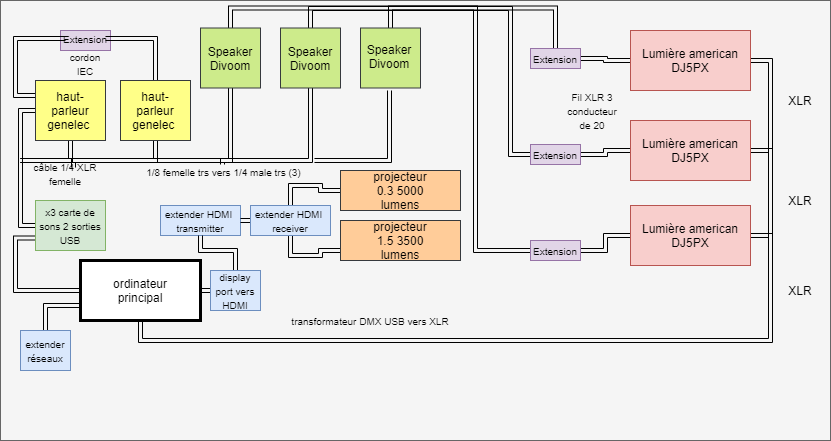

The diagram above was exported from draw.io. Its source (the exported page's mxGraphModel, read from the mxfile embedded in the PNG):
<mxGraphModel dx="868" dy="482" grid="1" gridSize="10" guides="1" tooltips="1" connect="1" arrows="1" fold="1" page="1" pageScale="1" pageWidth="827" pageHeight="1169" math="0" shadow="0">
  <root>
    <mxCell id="0" />
    <mxCell id="1" parent="0" />
    <mxCell id="1xVGQ5EEMRVl8hk6RqKd-1" value="" style="rounded=0;whiteSpace=wrap;html=1;strokeWidth=1;fillColor=#f5f5f5;strokeColor=#666666;fontColor=#333333;" parent="1" vertex="1">
      <mxGeometry width="830" height="440" as="geometry" />
    </mxCell>
    <mxCell id="AqzN71p_IzOeR3HglN3L-11" value="" style="whiteSpace=wrap;html=1;aspect=fixed;" parent="1" vertex="1">
      <mxGeometry x="120" y="80" width="60" height="60" as="geometry" />
    </mxCell>
    <mxCell id="AqzN71p_IzOeR3HglN3L-1" value="" style="rounded=0;whiteSpace=wrap;html=1;fillColor=#e1d5e7;strokeColor=#9673a6;" parent="1" vertex="1">
      <mxGeometry x="60" y="30" width="50" height="20" as="geometry" />
    </mxCell>
    <mxCell id="AqzN71p_IzOeR3HglN3L-2" value="&lt;font style=&quot;font-size: 10px&quot;&gt;Extension&lt;/font&gt;" style="text;html=1;strokeColor=none;fillColor=none;align=center;verticalAlign=middle;whiteSpace=wrap;rounded=0;" parent="1" vertex="1">
      <mxGeometry x="65" y="28" width="40" height="20" as="geometry" />
    </mxCell>
    <mxCell id="AqzN71p_IzOeR3HglN3L-4" value="" style="whiteSpace=wrap;html=1;aspect=fixed;" parent="1" vertex="1">
      <mxGeometry x="40" y="80" width="60" height="60" as="geometry" />
    </mxCell>
    <mxCell id="AqzN71p_IzOeR3HglN3L-48" style="edgeStyle=orthogonalEdgeStyle;shape=link;rounded=0;orthogonalLoop=1;jettySize=auto;html=1;exitX=0;exitY=0.5;exitDx=0;exitDy=0;entryX=0;entryY=0.5;entryDx=0;entryDy=0;" parent="1" source="AqzN71p_IzOeR3HglN3L-5" target="AqzN71p_IzOeR3HglN3L-68" edge="1">
      <mxGeometry relative="1" as="geometry">
        <Array as="points">
          <mxPoint x="20" y="110" />
        </Array>
      </mxGeometry>
    </mxCell>
    <mxCell id="AqzN71p_IzOeR3HglN3L-49" style="edgeStyle=orthogonalEdgeStyle;shape=link;rounded=0;orthogonalLoop=1;jettySize=auto;html=1;exitX=0.5;exitY=1;exitDx=0;exitDy=0;" parent="1" source="AqzN71p_IzOeR3HglN3L-5" edge="1">
      <mxGeometry relative="1" as="geometry">
        <mxPoint x="20" y="160" as="targetPoint" />
      </mxGeometry>
    </mxCell>
    <mxCell id="_KClZkYFMhYwOcrpEbfg-59" style="edgeStyle=orthogonalEdgeStyle;shape=link;rounded=0;orthogonalLoop=1;jettySize=auto;html=1;exitX=0;exitY=0.25;exitDx=0;exitDy=0;entryX=0;entryY=0.5;entryDx=0;entryDy=0;" parent="1" source="AqzN71p_IzOeR3HglN3L-5" target="AqzN71p_IzOeR3HglN3L-2" edge="1">
      <mxGeometry relative="1" as="geometry" />
    </mxCell>
    <mxCell id="AqzN71p_IzOeR3HglN3L-5" value="haut-&lt;br&gt;parleur&lt;br&gt;genelec&amp;nbsp;" style="text;html=1;strokeColor=#36393d;fillColor=#ffff88;align=center;verticalAlign=middle;whiteSpace=wrap;rounded=0;" parent="1" vertex="1">
      <mxGeometry x="35" y="80" width="70" height="60" as="geometry" />
    </mxCell>
    <mxCell id="AqzN71p_IzOeR3HglN3L-50" style="edgeStyle=orthogonalEdgeStyle;shape=link;rounded=0;orthogonalLoop=1;jettySize=auto;html=1;exitX=0.5;exitY=1;exitDx=0;exitDy=0;" parent="1" source="AqzN71p_IzOeR3HglN3L-10" edge="1">
      <mxGeometry relative="1" as="geometry">
        <mxPoint x="20" y="160" as="targetPoint" />
        <Array as="points">
          <mxPoint x="155" y="160" />
        </Array>
      </mxGeometry>
    </mxCell>
    <mxCell id="_KClZkYFMhYwOcrpEbfg-60" style="edgeStyle=orthogonalEdgeStyle;shape=link;rounded=0;orthogonalLoop=1;jettySize=auto;html=1;exitX=0.5;exitY=0;exitDx=0;exitDy=0;entryX=1;entryY=0.5;entryDx=0;entryDy=0;" parent="1" source="AqzN71p_IzOeR3HglN3L-10" target="AqzN71p_IzOeR3HglN3L-2" edge="1">
      <mxGeometry relative="1" as="geometry" />
    </mxCell>
    <mxCell id="AqzN71p_IzOeR3HglN3L-10" value="haut-&lt;br&gt;parleur&lt;br&gt;genelec&amp;nbsp;" style="text;html=1;strokeColor=#36393d;fillColor=#ffff88;align=center;verticalAlign=middle;whiteSpace=wrap;rounded=0;" parent="1" vertex="1">
      <mxGeometry x="120" y="80" width="70" height="60" as="geometry" />
    </mxCell>
    <mxCell id="AqzN71p_IzOeR3HglN3L-52" style="edgeStyle=orthogonalEdgeStyle;shape=link;rounded=0;orthogonalLoop=1;jettySize=auto;html=1;exitX=0.5;exitY=1;exitDx=0;exitDy=0;" parent="1" edge="1">
      <mxGeometry relative="1" as="geometry">
        <mxPoint x="20" y="160" as="targetPoint" />
        <Array as="points" />
        <mxPoint x="50" y="160" as="sourcePoint" />
      </mxGeometry>
    </mxCell>
    <mxCell id="_KClZkYFMhYwOcrpEbfg-48" style="edgeStyle=orthogonalEdgeStyle;shape=link;rounded=0;orthogonalLoop=1;jettySize=auto;html=1;exitX=0.5;exitY=0;exitDx=0;exitDy=0;entryX=0.5;entryY=0;entryDx=0;entryDy=0;" parent="1" source="AqzN71p_IzOeR3HglN3L-12" target="_KClZkYFMhYwOcrpEbfg-45" edge="1">
      <mxGeometry relative="1" as="geometry" />
    </mxCell>
    <mxCell id="uFSL-L5d3u37IC5ivNzt-6" style="edgeStyle=orthogonalEdgeStyle;shape=link;rounded=0;orthogonalLoop=1;jettySize=auto;html=1;exitX=0.5;exitY=1;exitDx=0;exitDy=0;entryX=0.589;entryY=0.2;entryDx=0;entryDy=0;entryPerimeter=0;" edge="1" parent="1" source="AqzN71p_IzOeR3HglN3L-12" target="WYXWfYD9jSZ7xYg0M-4Q-24">
      <mxGeometry relative="1" as="geometry">
        <Array as="points">
          <mxPoint x="230" y="160" />
          <mxPoint x="73" y="160" />
        </Array>
      </mxGeometry>
    </mxCell>
    <mxCell id="AqzN71p_IzOeR3HglN3L-12" value="" style="whiteSpace=wrap;html=1;aspect=fixed;fillColor=#cdeb8b;strokeColor=#36393d;" parent="1" vertex="1">
      <mxGeometry x="200" y="27.5" width="60" height="60" as="geometry" />
    </mxCell>
    <mxCell id="_KClZkYFMhYwOcrpEbfg-50" style="edgeStyle=orthogonalEdgeStyle;shape=link;rounded=0;orthogonalLoop=1;jettySize=auto;html=1;exitX=0.5;exitY=0;exitDx=0;exitDy=0;entryX=0;entryY=0.5;entryDx=0;entryDy=0;" parent="1" source="AqzN71p_IzOeR3HglN3L-13" target="_KClZkYFMhYwOcrpEbfg-42" edge="1">
      <mxGeometry relative="1" as="geometry">
        <Array as="points">
          <mxPoint x="310" y="8" />
          <mxPoint x="510" y="8" />
          <mxPoint x="510" y="154" />
        </Array>
      </mxGeometry>
    </mxCell>
    <mxCell id="uFSL-L5d3u37IC5ivNzt-7" style="edgeStyle=orthogonalEdgeStyle;shape=link;rounded=0;orthogonalLoop=1;jettySize=auto;html=1;exitX=0.5;exitY=1;exitDx=0;exitDy=0;entryX=0.5;entryY=0;entryDx=0;entryDy=0;" edge="1" parent="1" source="AqzN71p_IzOeR3HglN3L-13" target="WYXWfYD9jSZ7xYg0M-4Q-21">
      <mxGeometry relative="1" as="geometry">
        <Array as="points">
          <mxPoint x="310" y="160" />
          <mxPoint x="222" y="160" />
        </Array>
      </mxGeometry>
    </mxCell>
    <mxCell id="AqzN71p_IzOeR3HglN3L-13" value="" style="whiteSpace=wrap;html=1;aspect=fixed;fillColor=#cdeb8b;strokeColor=#36393d;" parent="1" vertex="1">
      <mxGeometry x="280" y="27.5" width="60" height="60" as="geometry" />
    </mxCell>
    <mxCell id="_KClZkYFMhYwOcrpEbfg-52" style="edgeStyle=orthogonalEdgeStyle;shape=link;rounded=0;orthogonalLoop=1;jettySize=auto;html=1;exitX=0.5;exitY=0;exitDx=0;exitDy=0;entryX=0;entryY=0.5;entryDx=0;entryDy=0;" parent="1" source="AqzN71p_IzOeR3HglN3L-14" target="_KClZkYFMhYwOcrpEbfg-44" edge="1">
      <mxGeometry relative="1" as="geometry" />
    </mxCell>
    <mxCell id="AqzN71p_IzOeR3HglN3L-14" value="" style="whiteSpace=wrap;html=1;aspect=fixed;fillColor=#cdeb8b;strokeColor=#36393d;" parent="1" vertex="1">
      <mxGeometry x="360" y="27.5" width="60" height="60" as="geometry" />
    </mxCell>
    <mxCell id="AqzN71p_IzOeR3HglN3L-15" value="Speaker Divoom" style="text;html=1;strokeColor=none;fillColor=none;align=center;verticalAlign=middle;whiteSpace=wrap;rounded=0;" parent="1" vertex="1">
      <mxGeometry x="285" y="42.5" width="50" height="30" as="geometry" />
    </mxCell>
    <mxCell id="AqzN71p_IzOeR3HglN3L-16" value="Speaker Divoom" style="text;html=1;strokeColor=none;fillColor=none;align=center;verticalAlign=middle;whiteSpace=wrap;rounded=0;" parent="1" vertex="1">
      <mxGeometry x="205" y="42.5" width="50" height="30" as="geometry" />
    </mxCell>
    <mxCell id="uFSL-L5d3u37IC5ivNzt-8" style="edgeStyle=orthogonalEdgeStyle;shape=link;rounded=0;orthogonalLoop=1;jettySize=auto;html=1;entryX=1.041;entryY=-0.308;entryDx=0;entryDy=0;entryPerimeter=0;" edge="1" parent="1" target="WYXWfYD9jSZ7xYg0M-4Q-21">
      <mxGeometry relative="1" as="geometry">
        <mxPoint x="389" y="90" as="sourcePoint" />
        <Array as="points">
          <mxPoint x="389" y="160" />
        </Array>
      </mxGeometry>
    </mxCell>
    <mxCell id="AqzN71p_IzOeR3HglN3L-17" value="Speaker Divoom" style="text;html=1;strokeColor=none;fillColor=none;align=center;verticalAlign=middle;whiteSpace=wrap;rounded=0;" parent="1" vertex="1">
      <mxGeometry x="364" y="42.5" width="50" height="27.5" as="geometry" />
    </mxCell>
    <mxCell id="_KClZkYFMhYwOcrpEbfg-29" style="edgeStyle=orthogonalEdgeStyle;shape=link;rounded=0;orthogonalLoop=1;jettySize=auto;html=1;exitX=1;exitY=0.5;exitDx=0;exitDy=0;entryX=0;entryY=0.5;entryDx=0;entryDy=0;" parent="1" source="AqzN71p_IzOeR3HglN3L-18" target="_KClZkYFMhYwOcrpEbfg-28" edge="1">
      <mxGeometry relative="1" as="geometry" />
    </mxCell>
    <mxCell id="_KClZkYFMhYwOcrpEbfg-38" style="edgeStyle=orthogonalEdgeStyle;shape=link;rounded=0;orthogonalLoop=1;jettySize=auto;html=1;exitX=0;exitY=0.75;exitDx=0;exitDy=0;entryX=0.5;entryY=0;entryDx=0;entryDy=0;" parent="1" source="AqzN71p_IzOeR3HglN3L-18" target="_KClZkYFMhYwOcrpEbfg-36" edge="1">
      <mxGeometry relative="1" as="geometry" />
    </mxCell>
    <mxCell id="AqzN71p_IzOeR3HglN3L-18" value="" style="rounded=0;whiteSpace=wrap;html=1;strokeWidth=3;" parent="1" vertex="1">
      <mxGeometry x="80" y="260" width="120" height="60" as="geometry" />
    </mxCell>
    <mxCell id="AqzN71p_IzOeR3HglN3L-19" value="ordinateur principal" style="text;html=1;strokeColor=none;fillColor=none;align=center;verticalAlign=middle;whiteSpace=wrap;rounded=0;" parent="1" vertex="1">
      <mxGeometry x="90" y="270" width="100" height="40" as="geometry" />
    </mxCell>
    <mxCell id="_KClZkYFMhYwOcrpEbfg-7" style="edgeStyle=orthogonalEdgeStyle;shape=link;rounded=0;orthogonalLoop=1;jettySize=auto;html=1;exitX=0;exitY=0.5;exitDx=0;exitDy=0;entryX=0.5;entryY=0;entryDx=0;entryDy=0;" parent="1" source="AqzN71p_IzOeR3HglN3L-20" target="_KClZkYFMhYwOcrpEbfg-5" edge="1">
      <mxGeometry relative="1" as="geometry" />
    </mxCell>
    <mxCell id="AqzN71p_IzOeR3HglN3L-20" value="" style="rounded=0;whiteSpace=wrap;html=1;strokeWidth=1;fillColor=#ffcc99;strokeColor=#36393d;" parent="1" vertex="1">
      <mxGeometry x="340" y="170" width="120" height="40" as="geometry" />
    </mxCell>
    <mxCell id="AqzN71p_IzOeR3HglN3L-21" value="projecteur 0.3 5000 lumens" style="text;html=1;strokeColor=none;fillColor=none;align=center;verticalAlign=middle;whiteSpace=wrap;rounded=0;" parent="1" vertex="1">
      <mxGeometry x="380" y="180" width="40" height="20" as="geometry" />
    </mxCell>
    <mxCell id="_KClZkYFMhYwOcrpEbfg-8" style="edgeStyle=orthogonalEdgeStyle;shape=link;rounded=0;orthogonalLoop=1;jettySize=auto;html=1;exitX=0;exitY=0.75;exitDx=0;exitDy=0;entryX=0.5;entryY=1;entryDx=0;entryDy=0;" parent="1" source="AqzN71p_IzOeR3HglN3L-22" target="_KClZkYFMhYwOcrpEbfg-5" edge="1">
      <mxGeometry relative="1" as="geometry" />
    </mxCell>
    <mxCell id="AqzN71p_IzOeR3HglN3L-22" value="" style="rounded=0;whiteSpace=wrap;html=1;strokeWidth=1;fillColor=#ffcc99;strokeColor=#36393d;" parent="1" vertex="1">
      <mxGeometry x="340" y="220" width="120" height="40" as="geometry" />
    </mxCell>
    <mxCell id="AqzN71p_IzOeR3HglN3L-23" value="&lt;span&gt;projecteur 1.5 3500 lumens&lt;/span&gt;" style="text;html=1;strokeColor=none;fillColor=none;align=center;verticalAlign=middle;whiteSpace=wrap;rounded=0;" parent="1" vertex="1">
      <mxGeometry x="380" y="230" width="40" height="20" as="geometry" />
    </mxCell>
    <mxCell id="WYXWfYD9jSZ7xYg0M-4Q-6" style="edgeStyle=orthogonalEdgeStyle;shape=link;rounded=0;orthogonalLoop=1;jettySize=auto;html=1;exitX=0;exitY=0.75;exitDx=0;exitDy=0;entryX=0;entryY=0.5;entryDx=0;entryDy=0;" parent="1" source="AqzN71p_IzOeR3HglN3L-68" target="AqzN71p_IzOeR3HglN3L-18" edge="1">
      <mxGeometry relative="1" as="geometry" />
    </mxCell>
    <mxCell id="AqzN71p_IzOeR3HglN3L-68" value="&lt;span style=&quot;font-size: 10px&quot;&gt;x3 carte de sons 2 sorties&lt;br&gt;USB&lt;br&gt;&lt;/span&gt;" style="text;html=1;strokeColor=#82b366;fillColor=#d5e8d4;align=center;verticalAlign=middle;whiteSpace=wrap;rounded=0;" parent="1" vertex="1">
      <mxGeometry x="35" y="200" width="70" height="50" as="geometry" />
    </mxCell>
    <mxCell id="_KClZkYFMhYwOcrpEbfg-49" style="edgeStyle=orthogonalEdgeStyle;shape=link;rounded=0;orthogonalLoop=1;jettySize=auto;html=1;exitX=0;exitY=0.5;exitDx=0;exitDy=0;" parent="1" source="AqzN71p_IzOeR3HglN3L-74" target="_KClZkYFMhYwOcrpEbfg-45" edge="1">
      <mxGeometry relative="1" as="geometry" />
    </mxCell>
    <mxCell id="_KClZkYFMhYwOcrpEbfg-57" style="edgeStyle=orthogonalEdgeStyle;shape=link;rounded=0;orthogonalLoop=1;jettySize=auto;html=1;exitX=1;exitY=0.5;exitDx=0;exitDy=0;" parent="1" source="AqzN71p_IzOeR3HglN3L-74" edge="1">
      <mxGeometry relative="1" as="geometry">
        <mxPoint x="770" y="170" as="targetPoint" />
      </mxGeometry>
    </mxCell>
    <mxCell id="AqzN71p_IzOeR3HglN3L-74" value="Lumière american DJ5PX" style="rounded=0;whiteSpace=wrap;html=1;strokeWidth=1;fillColor=#f8cecc;strokeColor=#b85450;" parent="1" vertex="1">
      <mxGeometry x="630" y="30" width="120" height="60" as="geometry" />
    </mxCell>
    <mxCell id="_KClZkYFMhYwOcrpEbfg-53" style="edgeStyle=orthogonalEdgeStyle;shape=link;rounded=0;orthogonalLoop=1;jettySize=auto;html=1;exitX=0;exitY=0.5;exitDx=0;exitDy=0;entryX=1;entryY=0.5;entryDx=0;entryDy=0;" parent="1" source="AqzN71p_IzOeR3HglN3L-75" target="_KClZkYFMhYwOcrpEbfg-42" edge="1">
      <mxGeometry relative="1" as="geometry" />
    </mxCell>
    <mxCell id="_KClZkYFMhYwOcrpEbfg-56" style="edgeStyle=orthogonalEdgeStyle;shape=link;rounded=0;orthogonalLoop=1;jettySize=auto;html=1;exitX=1;exitY=0.5;exitDx=0;exitDy=0;" parent="1" source="AqzN71p_IzOeR3HglN3L-75" edge="1">
      <mxGeometry relative="1" as="geometry">
        <mxPoint x="770" y="250" as="targetPoint" />
      </mxGeometry>
    </mxCell>
    <mxCell id="AqzN71p_IzOeR3HglN3L-75" value="Lumière american DJ5PX" style="rounded=0;whiteSpace=wrap;html=1;strokeWidth=1;fillColor=#f8cecc;strokeColor=#b85450;" parent="1" vertex="1">
      <mxGeometry x="630" y="120" width="120" height="60" as="geometry" />
    </mxCell>
    <mxCell id="_KClZkYFMhYwOcrpEbfg-54" style="edgeStyle=orthogonalEdgeStyle;shape=link;rounded=0;orthogonalLoop=1;jettySize=auto;html=1;exitX=0;exitY=0.5;exitDx=0;exitDy=0;entryX=1;entryY=0.5;entryDx=0;entryDy=0;" parent="1" source="AqzN71p_IzOeR3HglN3L-77" target="_KClZkYFMhYwOcrpEbfg-44" edge="1">
      <mxGeometry relative="1" as="geometry" />
    </mxCell>
    <mxCell id="_KClZkYFMhYwOcrpEbfg-55" style="edgeStyle=orthogonalEdgeStyle;shape=link;rounded=0;orthogonalLoop=1;jettySize=auto;html=1;exitX=1;exitY=0.5;exitDx=0;exitDy=0;entryX=0.5;entryY=1;entryDx=0;entryDy=0;" parent="1" source="AqzN71p_IzOeR3HglN3L-77" target="AqzN71p_IzOeR3HglN3L-18" edge="1">
      <mxGeometry relative="1" as="geometry" />
    </mxCell>
    <mxCell id="AqzN71p_IzOeR3HglN3L-77" value="Lumière american DJ5PX" style="rounded=0;whiteSpace=wrap;html=1;strokeWidth=1;fillColor=#f8cecc;strokeColor=#b85450;" parent="1" vertex="1">
      <mxGeometry x="630" y="205" width="120" height="60" as="geometry" />
    </mxCell>
    <mxCell id="AqzN71p_IzOeR3HglN3L-87" value="&lt;font style=&quot;font-size: 10px&quot;&gt;Fil XLR 3 conducteur de 20&lt;/font&gt;" style="text;html=1;strokeColor=none;fillColor=none;align=center;verticalAlign=middle;whiteSpace=wrap;rounded=0;" parent="1" vertex="1">
      <mxGeometry x="560" y="87.5" width="64" height="45" as="geometry" />
    </mxCell>
    <mxCell id="WYXWfYD9jSZ7xYg0M-4Q-11" value="&lt;font style=&quot;font-size: 10px&quot;&gt;transformateur DMX USB vers XLR&lt;/font&gt;" style="text;html=1;strokeColor=none;fillColor=none;align=center;verticalAlign=middle;whiteSpace=wrap;rounded=0;rotation=0;" parent="1" vertex="1">
      <mxGeometry x="270" y="310" width="200" height="20" as="geometry" />
    </mxCell>
    <mxCell id="WYXWfYD9jSZ7xYg0M-4Q-21" value="&lt;font style=&quot;font-size: 10px&quot;&gt;&amp;nbsp;1/8 femelle trs vers 1/4 male trs (3)&lt;/font&gt;" style="text;html=1;strokeColor=none;fillColor=none;align=center;verticalAlign=middle;whiteSpace=wrap;rounded=0;" parent="1" vertex="1">
      <mxGeometry x="137" y="164" width="170" height="13" as="geometry" />
    </mxCell>
    <mxCell id="WYXWfYD9jSZ7xYg0M-4Q-24" value="&lt;font style=&quot;font-size: 10px&quot;&gt;câble 1/4 XLR femelle&lt;/font&gt;" style="text;html=1;strokeColor=none;fillColor=none;align=center;verticalAlign=middle;whiteSpace=wrap;rounded=0;" parent="1" vertex="1">
      <mxGeometry x="20" y="163" width="90" height="20" as="geometry" />
    </mxCell>
    <mxCell id="_KClZkYFMhYwOcrpEbfg-3" value="&lt;font style=&quot;font-size: 10px&quot;&gt;extender HDMI&amp;nbsp;&lt;br&gt;transmitter&lt;/font&gt;" style="rounded=0;whiteSpace=wrap;html=1;fillColor=#dae8fc;strokeColor=#6c8ebf;" parent="1" vertex="1">
      <mxGeometry x="160" y="205" width="80" height="30" as="geometry" />
    </mxCell>
    <mxCell id="_KClZkYFMhYwOcrpEbfg-27" style="edgeStyle=orthogonalEdgeStyle;shape=link;rounded=0;orthogonalLoop=1;jettySize=auto;html=1;exitX=0;exitY=0.5;exitDx=0;exitDy=0;entryX=1;entryY=0.5;entryDx=0;entryDy=0;" parent="1" source="_KClZkYFMhYwOcrpEbfg-5" target="_KClZkYFMhYwOcrpEbfg-3" edge="1">
      <mxGeometry relative="1" as="geometry" />
    </mxCell>
    <mxCell id="_KClZkYFMhYwOcrpEbfg-5" value="&lt;font style=&quot;font-size: 10px&quot;&gt;extender HDMI&amp;nbsp;&lt;br&gt;receiver&lt;br&gt;&lt;/font&gt;" style="rounded=0;whiteSpace=wrap;html=1;fillColor=#dae8fc;strokeColor=#6c8ebf;" parent="1" vertex="1">
      <mxGeometry x="250" y="205" width="80" height="30" as="geometry" />
    </mxCell>
    <mxCell id="_KClZkYFMhYwOcrpEbfg-30" style="edgeStyle=orthogonalEdgeStyle;shape=link;rounded=0;orthogonalLoop=1;jettySize=auto;html=1;exitX=0.5;exitY=0;exitDx=0;exitDy=0;entryX=0.5;entryY=1;entryDx=0;entryDy=0;" parent="1" source="_KClZkYFMhYwOcrpEbfg-28" target="_KClZkYFMhYwOcrpEbfg-3" edge="1">
      <mxGeometry relative="1" as="geometry" />
    </mxCell>
    <mxCell id="_KClZkYFMhYwOcrpEbfg-28" value="&lt;font style=&quot;font-size: 10px&quot;&gt;display port vers HDMI&lt;/font&gt;" style="rounded=0;whiteSpace=wrap;html=1;fillColor=#dae8fc;strokeColor=#6c8ebf;" parent="1" vertex="1">
      <mxGeometry x="210" y="270" width="50" height="40" as="geometry" />
    </mxCell>
    <mxCell id="_KClZkYFMhYwOcrpEbfg-36" value="&lt;span style=&quot;font-size: 10px&quot;&gt;extender réseaux&lt;/span&gt;" style="rounded=0;whiteSpace=wrap;html=1;fillColor=#dae8fc;strokeColor=#6c8ebf;" parent="1" vertex="1">
      <mxGeometry x="20" y="330" width="50" height="40" as="geometry" />
    </mxCell>
    <mxCell id="_KClZkYFMhYwOcrpEbfg-42" value="&lt;font style=&quot;font-size: 10px&quot;&gt;Extension&lt;/font&gt;" style="rounded=0;whiteSpace=wrap;html=1;fillColor=#e1d5e7;strokeColor=#9673a6;" parent="1" vertex="1">
      <mxGeometry x="530" y="144" width="50" height="20" as="geometry" />
    </mxCell>
    <mxCell id="_KClZkYFMhYwOcrpEbfg-44" value="&lt;font style=&quot;font-size: 10px&quot;&gt;Extension&lt;/font&gt;" style="rounded=0;whiteSpace=wrap;html=1;fillColor=#e1d5e7;strokeColor=#9673a6;" parent="1" vertex="1">
      <mxGeometry x="530" y="240" width="50" height="20" as="geometry" />
    </mxCell>
    <mxCell id="_KClZkYFMhYwOcrpEbfg-45" value="&lt;font style=&quot;font-size: 10px&quot;&gt;Extension&lt;/font&gt;" style="rounded=0;whiteSpace=wrap;html=1;fillColor=#e1d5e7;strokeColor=#9673a6;" parent="1" vertex="1">
      <mxGeometry x="530" y="48" width="50" height="20" as="geometry" />
    </mxCell>
    <mxCell id="_KClZkYFMhYwOcrpEbfg-61" value="&lt;font style=&quot;font-size: 10px&quot;&gt;cordon IEC&lt;/font&gt;" style="text;html=1;strokeColor=none;fillColor=none;align=center;verticalAlign=middle;whiteSpace=wrap;rounded=0;" parent="1" vertex="1">
      <mxGeometry x="65" y="52.5" width="40" height="20" as="geometry" />
    </mxCell>
    <mxCell id="uFSL-L5d3u37IC5ivNzt-3" value="XLR" style="text;html=1;strokeColor=none;fillColor=none;align=center;verticalAlign=middle;whiteSpace=wrap;rounded=0;" vertex="1" parent="1">
      <mxGeometry x="780" y="90" width="40" height="20" as="geometry" />
    </mxCell>
    <mxCell id="uFSL-L5d3u37IC5ivNzt-4" value="XLR" style="text;html=1;strokeColor=none;fillColor=none;align=center;verticalAlign=middle;whiteSpace=wrap;rounded=0;" vertex="1" parent="1">
      <mxGeometry x="780" y="190" width="40" height="20" as="geometry" />
    </mxCell>
    <mxCell id="uFSL-L5d3u37IC5ivNzt-5" value="XLR" style="text;html=1;strokeColor=none;fillColor=none;align=center;verticalAlign=middle;whiteSpace=wrap;rounded=0;" vertex="1" parent="1">
      <mxGeometry x="780" y="280" width="40" height="20" as="geometry" />
    </mxCell>
  </root>
</mxGraphModel>